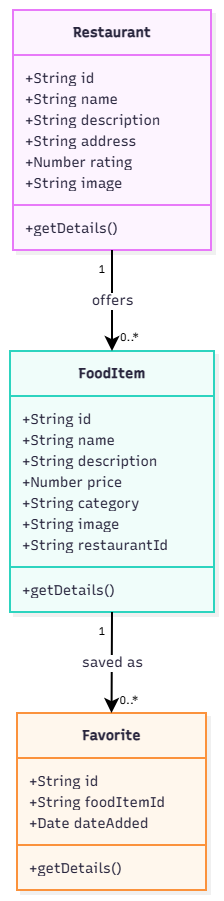

The diagram above was exported from draw.io. Its source (the exported page's mxGraphModel, read from the mxfile embedded in the PNG):
<mxGraphModel dx="2049" dy="1126" grid="1" gridSize="10" guides="1" tooltips="1" connect="1" arrows="1" fold="1" page="1" pageScale="1" pageWidth="827" pageHeight="1169" math="0" shadow="0">
  <root>
    <mxCell id="0" />
    <mxCell id="1" parent="0" />
    <UserObject label="" mermaidData="{&#10;  &quot;data&quot;: &quot;\nclassDiagram\n    class Restaurant {\n        +String id\n        +String name\n        +String description\n        +String address\n        +Number rating\n        +String image\n        +getDetails()\n    }\n\n    class FoodItem {\n        +String id\n        +String name\n        +String description\n        +Number price\n        +String category\n        +String image\n        +String restaurantId\n        +getDetails()\n    }\n\n    class Favorite {\n        +String id\n        +String foodItemId\n        +Date dateAdded\n        +getDetails()\n    }\n\n    Restaurant \&quot;1\&quot; --&gt; \&quot;0..*\&quot; FoodItem : offers\n    FoodItem \&quot;1\&quot; --&gt; \&quot;0..*\&quot; Favorite : saved as\n&quot;,&#10;  &quot;config&quot;: null,&#10;  &quot;version&quot;: &quot;12&quot;&#10;}" id="ZvZ2u_u4KquEGiuUKXeh-1">
      <mxCell connectable="0" parent="1" style="group;transparentBounds=1;editIcon=1;lockedGroup=0;groupPadding=10;" vertex="1">
        <mxGeometry as="geometry" />
      </mxCell>
    </UserObject>
    <UserObject label="&lt;b&gt;Restaurant&lt;/b&gt;" mermaidId="n:Restaurant" mermaidBaseStyle="swimlane;html=1;fontStyle=1;fontSize=16;align=center;verticalAlign=middle;horizontal=1;childLayout=stackLayout;startSize=45;horizontalStack=0;resizeParent=1;resizeParentMax=0;resizeLast=0;collapsible=0;marginTop=12;marginBottom=12;stackSpacing=0;swimlaneFillColor=#FDF4FF;whiteSpace=wrap;fillColor=#FDF4FF;strokeColor=#E879F9;fontColor=#28253D;fontFamily=Recursive;strokeWidth=2;shadow=1;shadowColor=#000000;shadowOffsetX=4;shadowOffsetY=4;shadowBlur=0;shadowOpacity=6;" mermaidBaseValue="&lt;b&gt;Restaurant&lt;/b&gt;" id="ZvZ2u_u4KquEGiuUKXeh-2">
      <mxCell parent="ZvZ2u_u4KquEGiuUKXeh-1" style="swimlane;html=1;fontStyle=1;fontSize=14;align=center;verticalAlign=middle;horizontal=1;childLayout=stackLayout;startSize=45;horizontalStack=0;resizeParent=1;resizeParentMax=0;resizeLast=0;collapsible=0;marginTop=12;marginBottom=12;stackSpacing=0;swimlaneFillColor=#FDF4FF;whiteSpace=wrap;fillColor=#FDF4FF;strokeColor=#E879F9;fontColor=#28253D;fontFamily=Recursive;strokeWidth=2;shadow=1;shadowColor=#000000;shadowOffsetX=4;shadowOffsetY=4;shadowBlur=0;shadowOpacity=6;fontSource=https%3A%2F%2Ffonts.googleapis.com%2Fcss%3Ffamily%3DRecursive;" vertex="1">
        <mxGeometry height="240" width="198" x="315" y="100" as="geometry" />
      </mxCell>
    </UserObject>
    <mxCell id="ZvZ2u_u4KquEGiuUKXeh-3" parent="ZvZ2u_u4KquEGiuUKXeh-2" style="text;fontSize=14;strokeColor=none;fillColor=none;align=left;verticalAlign=middle;spacingLeft=10;spacingRight=12;spacingBottom=2;overflow=hidden;rotatable=0;points=[[0,0.5],[1,0.5]];portConstraint=eastwest;fontFamily=Recursive;fontColor=#28253D;fontSource=https%3A%2F%2Ffonts.googleapis.com%2Fcss%3Ffamily%3DRecursive;" value="+String id" vertex="1">
      <mxGeometry height="21" width="198" y="57" as="geometry" />
    </mxCell>
    <mxCell id="ZvZ2u_u4KquEGiuUKXeh-4" parent="ZvZ2u_u4KquEGiuUKXeh-2" style="text;fontSize=14;strokeColor=none;fillColor=none;align=left;verticalAlign=middle;spacingLeft=10;spacingRight=12;spacingBottom=2;overflow=hidden;rotatable=0;points=[[0,0.5],[1,0.5]];portConstraint=eastwest;fontFamily=Recursive;fontColor=#28253D;fontSource=https%3A%2F%2Ffonts.googleapis.com%2Fcss%3Ffamily%3DRecursive;" value="+String name" vertex="1">
      <mxGeometry height="21" width="198" y="78" as="geometry" />
    </mxCell>
    <mxCell id="ZvZ2u_u4KquEGiuUKXeh-5" parent="ZvZ2u_u4KquEGiuUKXeh-2" style="text;fontSize=14;strokeColor=none;fillColor=none;align=left;verticalAlign=middle;spacingLeft=10;spacingRight=12;spacingBottom=2;overflow=hidden;rotatable=0;points=[[0,0.5],[1,0.5]];portConstraint=eastwest;fontFamily=Recursive;fontColor=#28253D;fontSource=https%3A%2F%2Ffonts.googleapis.com%2Fcss%3Ffamily%3DRecursive;" value="+String description" vertex="1">
      <mxGeometry height="21" width="198" y="99" as="geometry" />
    </mxCell>
    <mxCell id="ZvZ2u_u4KquEGiuUKXeh-6" parent="ZvZ2u_u4KquEGiuUKXeh-2" style="text;fontSize=14;strokeColor=none;fillColor=none;align=left;verticalAlign=middle;spacingLeft=10;spacingRight=12;spacingBottom=2;overflow=hidden;rotatable=0;points=[[0,0.5],[1,0.5]];portConstraint=eastwest;fontFamily=Recursive;fontColor=#28253D;fontSource=https%3A%2F%2Ffonts.googleapis.com%2Fcss%3Ffamily%3DRecursive;" value="+String address" vertex="1">
      <mxGeometry height="21" width="198" y="120" as="geometry" />
    </mxCell>
    <mxCell id="ZvZ2u_u4KquEGiuUKXeh-7" parent="ZvZ2u_u4KquEGiuUKXeh-2" style="text;fontSize=14;strokeColor=none;fillColor=none;align=left;verticalAlign=middle;spacingLeft=10;spacingRight=12;spacingBottom=2;overflow=hidden;rotatable=0;points=[[0,0.5],[1,0.5]];portConstraint=eastwest;fontFamily=Recursive;fontColor=#28253D;fontSource=https%3A%2F%2Ffonts.googleapis.com%2Fcss%3Ffamily%3DRecursive;" value="+Number rating" vertex="1">
      <mxGeometry height="21" width="198" y="141" as="geometry" />
    </mxCell>
    <mxCell id="ZvZ2u_u4KquEGiuUKXeh-8" parent="ZvZ2u_u4KquEGiuUKXeh-2" style="text;fontSize=14;strokeColor=none;fillColor=none;align=left;verticalAlign=middle;spacingLeft=10;spacingRight=12;spacingBottom=2;overflow=hidden;rotatable=0;points=[[0,0.5],[1,0.5]];portConstraint=eastwest;fontFamily=Recursive;fontColor=#28253D;fontSource=https%3A%2F%2Ffonts.googleapis.com%2Fcss%3Ffamily%3DRecursive;" value="+String image" vertex="1">
      <mxGeometry height="21" width="198" y="162" as="geometry" />
    </mxCell>
    <mxCell id="ZvZ2u_u4KquEGiuUKXeh-9" parent="ZvZ2u_u4KquEGiuUKXeh-2" style="line;strokeWidth=2;fillColor=none;spacingLeft=3;spacingRight=3;rotatable=0;points=[];strokeColor=inherit;" vertex="1">
      <mxGeometry height="24" width="198" y="183" as="geometry" />
    </mxCell>
    <mxCell id="ZvZ2u_u4KquEGiuUKXeh-10" parent="ZvZ2u_u4KquEGiuUKXeh-2" style="text;fontSize=14;strokeColor=none;fillColor=none;align=left;verticalAlign=middle;spacingLeft=10;spacingRight=12;spacingBottom=2;overflow=hidden;rotatable=0;points=[[0,0.5],[1,0.5]];portConstraint=eastwest;fontFamily=Recursive;fontColor=#28253D;fontSource=https%3A%2F%2Ffonts.googleapis.com%2Fcss%3Ffamily%3DRecursive;" value="+getDetails()" vertex="1">
      <mxGeometry height="21" width="198" y="207" as="geometry" />
    </mxCell>
    <UserObject label="&lt;b&gt;FoodItem&lt;/b&gt;" mermaidId="n:FoodItem" mermaidBaseStyle="swimlane;html=1;fontStyle=1;fontSize=16;align=center;verticalAlign=middle;horizontal=1;childLayout=stackLayout;startSize=45;horizontalStack=0;resizeParent=1;resizeParentMax=0;resizeLast=0;collapsible=0;marginTop=12;marginBottom=12;stackSpacing=0;swimlaneFillColor=#F0FDFA;whiteSpace=wrap;fillColor=#F0FDFA;strokeColor=#2DD4BF;fontColor=#28253D;fontFamily=Recursive;strokeWidth=2;shadow=1;shadowColor=#000000;shadowOffsetX=4;shadowOffsetY=4;shadowBlur=0;shadowOpacity=6;" mermaidBaseValue="&lt;b&gt;FoodItem&lt;/b&gt;" id="ZvZ2u_u4KquEGiuUKXeh-11">
      <mxCell parent="ZvZ2u_u4KquEGiuUKXeh-1" style="swimlane;html=1;fontStyle=1;fontSize=14;align=center;verticalAlign=middle;horizontal=1;childLayout=stackLayout;startSize=45;horizontalStack=0;resizeParent=1;resizeParentMax=0;resizeLast=0;collapsible=0;marginTop=12;marginBottom=12;stackSpacing=0;swimlaneFillColor=#F0FDFA;whiteSpace=wrap;fillColor=#F0FDFA;strokeColor=#2DD4BF;fontColor=#28253D;fontFamily=Recursive;strokeWidth=2;shadow=1;shadowColor=#000000;shadowOffsetX=4;shadowOffsetY=4;shadowBlur=0;shadowOpacity=6;fontSource=https%3A%2F%2Ffonts.googleapis.com%2Fcss%3Ffamily%3DRecursive;" vertex="1">
        <mxGeometry height="261" width="204" x="312" y="441" as="geometry" />
      </mxCell>
    </UserObject>
    <mxCell id="ZvZ2u_u4KquEGiuUKXeh-12" parent="ZvZ2u_u4KquEGiuUKXeh-11" style="text;fontSize=14;strokeColor=none;fillColor=none;align=left;verticalAlign=middle;spacingLeft=10;spacingRight=12;spacingBottom=2;overflow=hidden;rotatable=0;points=[[0,0.5],[1,0.5]];portConstraint=eastwest;fontFamily=Recursive;fontColor=#28253D;fontSource=https%3A%2F%2Ffonts.googleapis.com%2Fcss%3Ffamily%3DRecursive;" value="+String id" vertex="1">
      <mxGeometry height="21" width="204" y="57" as="geometry" />
    </mxCell>
    <mxCell id="ZvZ2u_u4KquEGiuUKXeh-13" parent="ZvZ2u_u4KquEGiuUKXeh-11" style="text;fontSize=14;strokeColor=none;fillColor=none;align=left;verticalAlign=middle;spacingLeft=10;spacingRight=12;spacingBottom=2;overflow=hidden;rotatable=0;points=[[0,0.5],[1,0.5]];portConstraint=eastwest;fontFamily=Recursive;fontColor=#28253D;fontSource=https%3A%2F%2Ffonts.googleapis.com%2Fcss%3Ffamily%3DRecursive;" value="+String name" vertex="1">
      <mxGeometry height="21" width="204" y="78" as="geometry" />
    </mxCell>
    <mxCell id="ZvZ2u_u4KquEGiuUKXeh-14" parent="ZvZ2u_u4KquEGiuUKXeh-11" style="text;fontSize=14;strokeColor=none;fillColor=none;align=left;verticalAlign=middle;spacingLeft=10;spacingRight=12;spacingBottom=2;overflow=hidden;rotatable=0;points=[[0,0.5],[1,0.5]];portConstraint=eastwest;fontFamily=Recursive;fontColor=#28253D;fontSource=https%3A%2F%2Ffonts.googleapis.com%2Fcss%3Ffamily%3DRecursive;" value="+String description" vertex="1">
      <mxGeometry height="21" width="204" y="99" as="geometry" />
    </mxCell>
    <mxCell id="ZvZ2u_u4KquEGiuUKXeh-15" parent="ZvZ2u_u4KquEGiuUKXeh-11" style="text;fontSize=14;strokeColor=none;fillColor=none;align=left;verticalAlign=middle;spacingLeft=10;spacingRight=12;spacingBottom=2;overflow=hidden;rotatable=0;points=[[0,0.5],[1,0.5]];portConstraint=eastwest;fontFamily=Recursive;fontColor=#28253D;fontSource=https%3A%2F%2Ffonts.googleapis.com%2Fcss%3Ffamily%3DRecursive;" value="+Number price" vertex="1">
      <mxGeometry height="21" width="204" y="120" as="geometry" />
    </mxCell>
    <mxCell id="ZvZ2u_u4KquEGiuUKXeh-16" parent="ZvZ2u_u4KquEGiuUKXeh-11" style="text;fontSize=14;strokeColor=none;fillColor=none;align=left;verticalAlign=middle;spacingLeft=10;spacingRight=12;spacingBottom=2;overflow=hidden;rotatable=0;points=[[0,0.5],[1,0.5]];portConstraint=eastwest;fontFamily=Recursive;fontColor=#28253D;fontSource=https%3A%2F%2Ffonts.googleapis.com%2Fcss%3Ffamily%3DRecursive;" value="+String category" vertex="1">
      <mxGeometry height="21" width="204" y="141" as="geometry" />
    </mxCell>
    <mxCell id="ZvZ2u_u4KquEGiuUKXeh-17" parent="ZvZ2u_u4KquEGiuUKXeh-11" style="text;fontSize=14;strokeColor=none;fillColor=none;align=left;verticalAlign=middle;spacingLeft=10;spacingRight=12;spacingBottom=2;overflow=hidden;rotatable=0;points=[[0,0.5],[1,0.5]];portConstraint=eastwest;fontFamily=Recursive;fontColor=#28253D;fontSource=https%3A%2F%2Ffonts.googleapis.com%2Fcss%3Ffamily%3DRecursive;" value="+String image" vertex="1">
      <mxGeometry height="21" width="204" y="162" as="geometry" />
    </mxCell>
    <mxCell id="ZvZ2u_u4KquEGiuUKXeh-18" parent="ZvZ2u_u4KquEGiuUKXeh-11" style="text;fontSize=14;strokeColor=none;fillColor=none;align=left;verticalAlign=middle;spacingLeft=10;spacingRight=12;spacingBottom=2;overflow=hidden;rotatable=0;points=[[0,0.5],[1,0.5]];portConstraint=eastwest;fontFamily=Recursive;fontColor=#28253D;fontSource=https%3A%2F%2Ffonts.googleapis.com%2Fcss%3Ffamily%3DRecursive;" value="+String restaurantId" vertex="1">
      <mxGeometry height="21" width="204" y="183" as="geometry" />
    </mxCell>
    <mxCell id="ZvZ2u_u4KquEGiuUKXeh-19" parent="ZvZ2u_u4KquEGiuUKXeh-11" style="line;strokeWidth=2;fillColor=none;spacingLeft=3;spacingRight=3;rotatable=0;points=[];strokeColor=inherit;" vertex="1">
      <mxGeometry height="24" width="204" y="204" as="geometry" />
    </mxCell>
    <mxCell id="ZvZ2u_u4KquEGiuUKXeh-20" parent="ZvZ2u_u4KquEGiuUKXeh-11" style="text;fontSize=14;strokeColor=none;fillColor=none;align=left;verticalAlign=middle;spacingLeft=10;spacingRight=12;spacingBottom=2;overflow=hidden;rotatable=0;points=[[0,0.5],[1,0.5]];portConstraint=eastwest;fontFamily=Recursive;fontColor=#28253D;fontSource=https%3A%2F%2Ffonts.googleapis.com%2Fcss%3Ffamily%3DRecursive;" value="+getDetails()" vertex="1">
      <mxGeometry height="21" width="204" y="228" as="geometry" />
    </mxCell>
    <UserObject label="&lt;b&gt;Favorite&lt;/b&gt;" mermaidId="n:Favorite" mermaidBaseStyle="swimlane;html=1;fontStyle=1;fontSize=16;align=center;verticalAlign=middle;horizontal=1;childLayout=stackLayout;startSize=45;horizontalStack=0;resizeParent=1;resizeParentMax=0;resizeLast=0;collapsible=0;marginTop=12;marginBottom=12;stackSpacing=0;swimlaneFillColor=#FFF7ED;whiteSpace=wrap;fillColor=#FFF7ED;strokeColor=#FB923C;fontColor=#28253D;fontFamily=Recursive;strokeWidth=2;shadow=1;shadowColor=#000000;shadowOffsetX=4;shadowOffsetY=4;shadowBlur=0;shadowOpacity=6;" mermaidBaseValue="&lt;b&gt;Favorite&lt;/b&gt;" id="ZvZ2u_u4KquEGiuUKXeh-21">
      <mxCell parent="ZvZ2u_u4KquEGiuUKXeh-1" style="swimlane;html=1;fontStyle=1;fontSize=14;align=center;verticalAlign=middle;horizontal=1;childLayout=stackLayout;startSize=45;horizontalStack=0;resizeParent=1;resizeParentMax=0;resizeLast=0;collapsible=0;marginTop=12;marginBottom=12;stackSpacing=0;swimlaneFillColor=#FFF7ED;whiteSpace=wrap;fillColor=#FFF7ED;strokeColor=#FB923C;fontColor=#28253D;fontFamily=Recursive;strokeWidth=2;shadow=1;shadowColor=#000000;shadowOffsetX=4;shadowOffsetY=4;shadowBlur=0;shadowOpacity=6;fontSource=https%3A%2F%2Ffonts.googleapis.com%2Fcss%3Ffamily%3DRecursive;" vertex="1">
        <mxGeometry height="177" width="189" x="319" y="803" as="geometry" />
      </mxCell>
    </UserObject>
    <mxCell id="ZvZ2u_u4KquEGiuUKXeh-22" parent="ZvZ2u_u4KquEGiuUKXeh-21" style="text;fontSize=14;strokeColor=none;fillColor=none;align=left;verticalAlign=middle;spacingLeft=10;spacingRight=12;spacingBottom=2;overflow=hidden;rotatable=0;points=[[0,0.5],[1,0.5]];portConstraint=eastwest;fontFamily=Recursive;fontColor=#28253D;fontSource=https%3A%2F%2Ffonts.googleapis.com%2Fcss%3Ffamily%3DRecursive;" value="+String id" vertex="1">
      <mxGeometry height="21" width="189" y="57" as="geometry" />
    </mxCell>
    <mxCell id="ZvZ2u_u4KquEGiuUKXeh-23" parent="ZvZ2u_u4KquEGiuUKXeh-21" style="text;fontSize=14;strokeColor=none;fillColor=none;align=left;verticalAlign=middle;spacingLeft=10;spacingRight=12;spacingBottom=2;overflow=hidden;rotatable=0;points=[[0,0.5],[1,0.5]];portConstraint=eastwest;fontFamily=Recursive;fontColor=#28253D;fontSource=https%3A%2F%2Ffonts.googleapis.com%2Fcss%3Ffamily%3DRecursive;" value="+String foodItemId" vertex="1">
      <mxGeometry height="21" width="189" y="78" as="geometry" />
    </mxCell>
    <mxCell id="ZvZ2u_u4KquEGiuUKXeh-24" parent="ZvZ2u_u4KquEGiuUKXeh-21" style="text;fontSize=14;strokeColor=none;fillColor=none;align=left;verticalAlign=middle;spacingLeft=10;spacingRight=12;spacingBottom=2;overflow=hidden;rotatable=0;points=[[0,0.5],[1,0.5]];portConstraint=eastwest;fontFamily=Recursive;fontColor=#28253D;fontSource=https%3A%2F%2Ffonts.googleapis.com%2Fcss%3Ffamily%3DRecursive;" value="+Date dateAdded" vertex="1">
      <mxGeometry height="21" width="189" y="99" as="geometry" />
    </mxCell>
    <mxCell id="ZvZ2u_u4KquEGiuUKXeh-25" parent="ZvZ2u_u4KquEGiuUKXeh-21" style="line;strokeWidth=2;fillColor=none;spacingLeft=3;spacingRight=3;rotatable=0;points=[];strokeColor=inherit;" vertex="1">
      <mxGeometry height="24" width="189" y="120" as="geometry" />
    </mxCell>
    <mxCell id="ZvZ2u_u4KquEGiuUKXeh-26" parent="ZvZ2u_u4KquEGiuUKXeh-21" style="text;fontSize=14;strokeColor=none;fillColor=none;align=left;verticalAlign=middle;spacingLeft=10;spacingRight=12;spacingBottom=2;overflow=hidden;rotatable=0;points=[[0,0.5],[1,0.5]];portConstraint=eastwest;fontFamily=Recursive;fontColor=#28253D;fontSource=https%3A%2F%2Ffonts.googleapis.com%2Fcss%3Ffamily%3DRecursive;" value="+getDetails()" vertex="1">
      <mxGeometry height="21" width="189" y="144" as="geometry" />
    </mxCell>
    <UserObject label="offers" mermaidId="e:Restaurant-&gt;FoodItem#0" mermaidBaseStyle="edgeStyle=orthogonalEdgeStyle;rounded=1;curved=0;startArrow=none;endArrow=classic;endSize=9;jumpStyle=arc;jumpSize=12;strokeColor=#000000;html=1;fontSize=16;labelBackgroundColor=#ffffff;fontFamily=Recursive;fontColor=#28253D;exitX=0.5;exitY=1;entryX=0.5;entryY=0;strokeWidth=2;" mermaidBaseValue="offers" id="ZvZ2u_u4KquEGiuUKXeh-27">
      <mxCell edge="1" parent="ZvZ2u_u4KquEGiuUKXeh-1" source="ZvZ2u_u4KquEGiuUKXeh-2" style="edgeStyle=orthogonalEdgeStyle;rounded=1;curved=0;startArrow=none;endArrow=classic;endSize=9;jumpStyle=arc;jumpSize=12;strokeColor=#000000;html=1;fontSize=14;labelBackgroundColor=#ffffff;fontFamily=Recursive;fontColor=#28253D;exitX=0.5;exitY=1;entryX=0.5;entryY=0;strokeWidth=2;fontSource=https%3A%2F%2Ffonts.googleapis.com%2Fcss%3Ffamily%3DRecursive;" target="ZvZ2u_u4KquEGiuUKXeh-11">
        <mxGeometry relative="1" as="geometry">
          <Array as="points" />
        </mxGeometry>
      </mxCell>
    </UserObject>
    <mxCell id="ZvZ2u_u4KquEGiuUKXeh-28" parent="ZvZ2u_u4KquEGiuUKXeh-27" style="edgeLabel;resizable=0;labelBackgroundColor=none;fontSize=11;spacing=8;align=right;verticalAlign=top;fontFamily=Recursive;fontSource=https%3A%2F%2Ffonts.googleapis.com%2Fcss%3Ffamily%3DRecursive;" value="1" vertex="1">
      <mxGeometry relative="1" x="-1" as="geometry" />
    </mxCell>
    <mxCell id="ZvZ2u_u4KquEGiuUKXeh-29" parent="ZvZ2u_u4KquEGiuUKXeh-27" style="edgeLabel;resizable=0;labelBackgroundColor=none;fontSize=11;spacing=8;align=left;verticalAlign=bottom;fontFamily=Recursive;fontSource=https%3A%2F%2Ffonts.googleapis.com%2Fcss%3Ffamily%3DRecursive;" value="0..*" vertex="1">
      <mxGeometry relative="1" x="1" as="geometry" />
    </mxCell>
    <UserObject label="saved as" mermaidId="e:FoodItem-&gt;Favorite#0" mermaidBaseStyle="edgeStyle=orthogonalEdgeStyle;rounded=1;curved=0;startArrow=none;endArrow=classic;endSize=9;jumpStyle=arc;jumpSize=12;strokeColor=#000000;html=1;fontSize=16;labelBackgroundColor=#ffffff;fontFamily=Recursive;fontColor=#28253D;exitX=0.5;exitY=1;entryX=0.5;entryY=0;strokeWidth=2;" mermaidBaseValue="saved as" id="ZvZ2u_u4KquEGiuUKXeh-30">
      <mxCell edge="1" parent="ZvZ2u_u4KquEGiuUKXeh-1" source="ZvZ2u_u4KquEGiuUKXeh-11" style="edgeStyle=orthogonalEdgeStyle;rounded=1;curved=0;startArrow=none;endArrow=classic;endSize=9;jumpStyle=arc;jumpSize=12;strokeColor=#000000;html=1;fontSize=14;labelBackgroundColor=#ffffff;fontFamily=Recursive;fontColor=#28253D;exitX=0.5;exitY=1;entryX=0.5;entryY=0;strokeWidth=2;fontSource=https%3A%2F%2Ffonts.googleapis.com%2Fcss%3Ffamily%3DRecursive;" target="ZvZ2u_u4KquEGiuUKXeh-21">
        <mxGeometry relative="1" as="geometry">
          <Array as="points" />
        </mxGeometry>
      </mxCell>
    </UserObject>
    <mxCell id="ZvZ2u_u4KquEGiuUKXeh-31" parent="ZvZ2u_u4KquEGiuUKXeh-30" style="edgeLabel;resizable=0;labelBackgroundColor=none;fontSize=11;spacing=8;align=right;verticalAlign=top;fontFamily=Recursive;fontSource=https%3A%2F%2Ffonts.googleapis.com%2Fcss%3Ffamily%3DRecursive;" value="1" vertex="1">
      <mxGeometry relative="1" x="-1" as="geometry" />
    </mxCell>
    <mxCell id="ZvZ2u_u4KquEGiuUKXeh-32" parent="ZvZ2u_u4KquEGiuUKXeh-30" style="edgeLabel;resizable=0;labelBackgroundColor=none;fontSize=11;spacing=8;align=left;verticalAlign=bottom;fontFamily=Recursive;fontSource=https%3A%2F%2Ffonts.googleapis.com%2Fcss%3Ffamily%3DRecursive;" value="0..*" vertex="1">
      <mxGeometry relative="1" x="1" as="geometry" />
    </mxCell>
  </root>
</mxGraphModel>